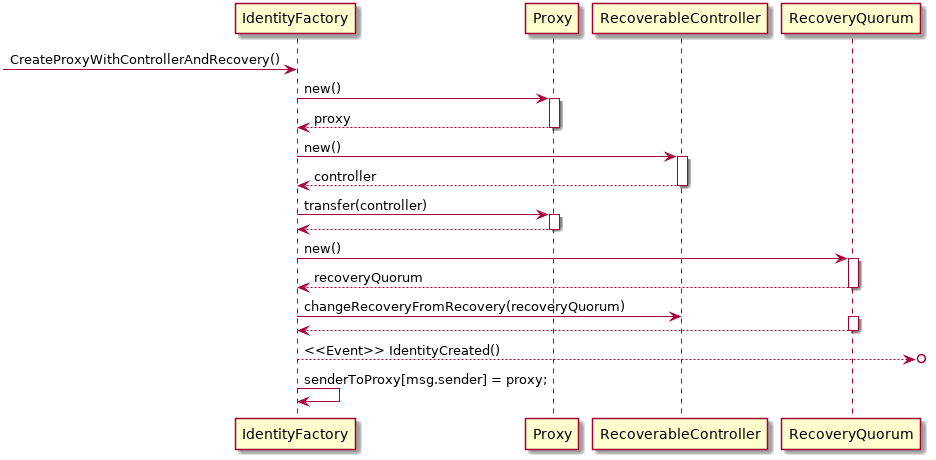

The diagram above was rendered by PlantUML. Its source (embedded in the PNG):
@startuml
participant IdentityFactory as if
participant Proxy as p
participant RecoverableController as rc
participant RecoveryQuorum as rq

->if:CreateProxyWithControllerAndRecovery()

if->p: new()
activate p
p-->if:proxy
deactivate p

if->rc: new()
activate rc
rc-->if:controller
deactivate rc

if->p:transfer(controller)
activate p
p-->if
deactivate p


if->rq:new()
activate rq
rq-->if:recoveryQuorum
deactivate rq

if->rc:changeRecoveryFromRecovery(recoveryQuorum)
activate rq
rq-->if
deactivate rq

if-->o]: <<Event>> IdentityCreated()
if->if:senderToProxy[msg.sender] = proxy;


@enduml